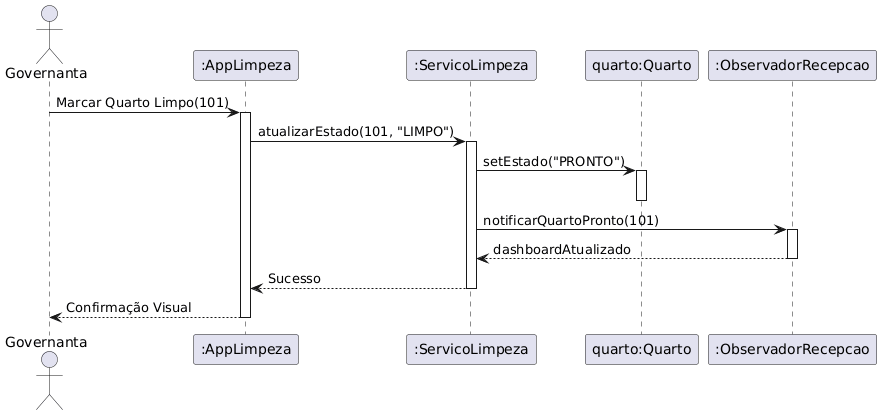

The diagram above was rendered by PlantUML. Its source (embedded in the PNG):
@startuml
actor Governanta
participant ":AppLimpeza" as Mobile
participant ":ServicoLimpeza" as SrvLimpeza
participant "quarto:Quarto" as Quarto
participant ":ObservadorRecepcao" as Observer

Governanta -> Mobile: Marcar Quarto Limpo(101)
activate Mobile

Mobile -> SrvLimpeza: atualizarEstado(101, "LIMPO")
activate SrvLimpeza

SrvLimpeza -> Quarto: setEstado("PRONTO")
activate Quarto
deactivate Quarto

SrvLimpeza -> Observer: notificarQuartoPronto(101)
activate Observer
Observer --> SrvLimpeza: dashboardAtualizado
deactivate Observer

SrvLimpeza --> Mobile: Sucesso
deactivate SrvLimpeza
Mobile --> Governanta: Confirmação Visual
deactivate Mobile
@enduml